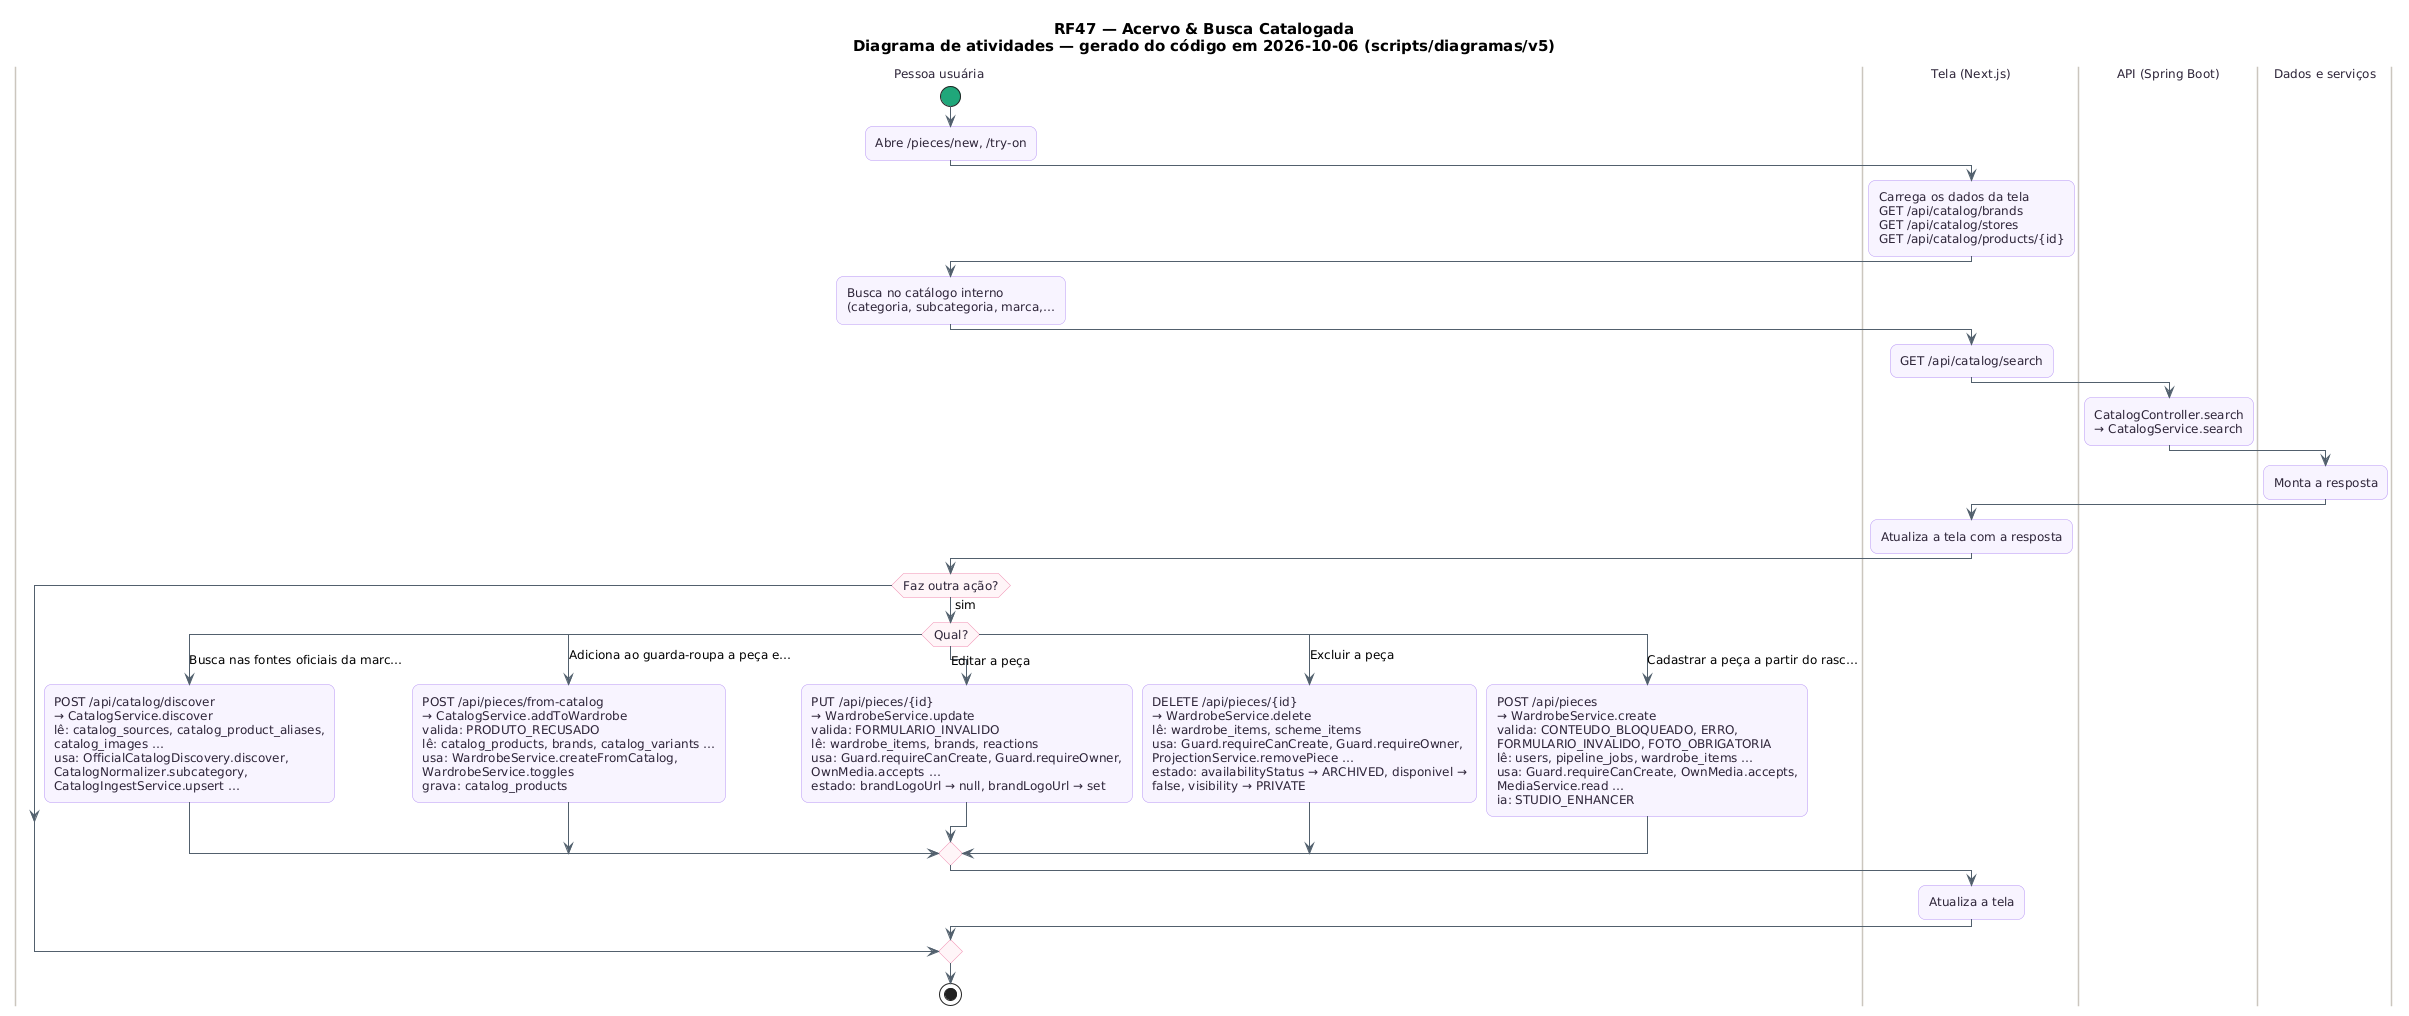

The diagram above was rendered by PlantUML. Its source (embedded in the PNG):
@startuml RF47_Atividades
skinparam backgroundColor #FFFFFF
skinparam shadowing false
skinparam defaultFontName "DejaVu Sans"
skinparam defaultFontSize 12
skinparam titleFontSize 15
skinparam roundcorner 14
skinparam ArrowColor #52606D
skinparam note {
  BackgroundColor #FFFDEB
  BorderColor #D8CE78
  FontColor #554F24
}
skinparam activity {
  BackgroundColor #F8F4FF
  BorderColor #B695F5
  FontColor #2D2438
  DiamondBackgroundColor #FFF5F8
  DiamondBorderColor #F08DB1
  StartColor #20A77A
  EndColor #4B5563
}
skinparam swimlane {
  BorderColor #CBC6BE
  TitleFontColor #2D2438
}
title RF47 — Acervo & Busca Catalogada\nDiagrama de atividades — gerado do código em 2026-10-06 (scripts/diagramas/v5)

|Pessoa usuária|
start
:Abre /pieces/new, /try-on;
|Tela (Next.js)|
:Carrega os dados da tela\nGET /api/catalog/brands\nGET /api/catalog/stores\nGET /api/catalog/products/{id};
|Pessoa usuária|
:Busca no catálogo interno\n(categoria, subcategoria, marca,…;
|Tela (Next.js)|
:GET /api/catalog/search;
|API (Spring Boot)|
:CatalogController.search\n→ CatalogService.search;
|Dados e serviços|
:Monta a resposta;
|Tela (Next.js)|
:Atualiza a tela com a resposta;
|Pessoa usuária|
if (Faz outra ação?) then (sim)
  switch (Qual?)
  case (Busca nas fontes oficiais da marc…)
    :POST /api/catalog/discover\n→ CatalogService.discover\nlê: catalog_sources, catalog_product_aliases,\ncatalog_images …\nusa: OfficialCatalogDiscovery.discover,\nCatalogNormalizer.subcategory,\nCatalogIngestService.upsert …;
  case (Adiciona ao guarda-roupa a peça e…)
    :POST /api/pieces/from-catalog\n→ CatalogService.addToWardrobe\nvalida: PRODUTO_RECUSADO\nlê: catalog_products, brands, catalog_variants …\nusa: WardrobeService.createFromCatalog,\nWardrobeService.toggles\ngrava: catalog_products;
  case (Editar a peça)
    :PUT /api/pieces/{id}\n→ WardrobeService.update\nvalida: FORMULARIO_INVALIDO\nlê: wardrobe_items, brands, reactions\nusa: Guard.requireCanCreate, Guard.requireOwner,\nOwnMedia.accepts …\nestado: brandLogoUrl → null, brandLogoUrl → set;
  case (Excluir a peça)
    :DELETE /api/pieces/{id}\n→ WardrobeService.delete\nlê: wardrobe_items, scheme_items\nusa: Guard.requireCanCreate, Guard.requireOwner,\nProjectionService.removePiece …\nestado: availabilityStatus → ARCHIVED, disponivel →\nfalse, visibility → PRIVATE;
  case (Cadastrar a peça a partir do rasc…)
    :POST /api/pieces\n→ WardrobeService.create\nvalida: CONTEUDO_BLOQUEADO, ERRO,\nFORMULARIO_INVALIDO, FOTO_OBRIGATORIA\nlê: users, pipeline_jobs, wardrobe_items …\nusa: Guard.requireCanCreate, OwnMedia.accepts,\nMediaService.read …\nia: STUDIO_ENHANCER;
  endswitch
  |Tela (Next.js)|
  :Atualiza a tela;
endif
|Pessoa usuária|
stop
@enduml